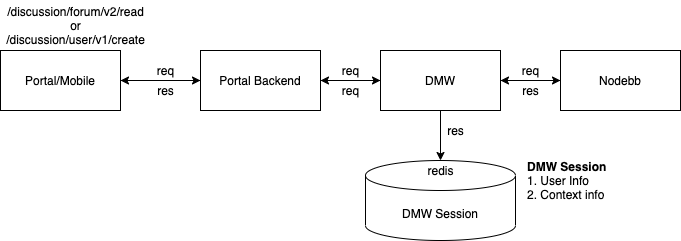

The diagram above was exported from draw.io. Its source (the exported page's mxGraphModel, read from the mxfile embedded in the PNG):
<mxGraphModel dx="881" dy="490" grid="1" gridSize="10" guides="1" tooltips="1" connect="1" arrows="1" fold="1" page="1" pageScale="1" pageWidth="827" pageHeight="1169" math="0" shadow="0">
  <root>
    <mxCell id="wnXv97sXglqpyuWekfv4-0" />
    <mxCell id="wnXv97sXglqpyuWekfv4-1" parent="wnXv97sXglqpyuWekfv4-0" />
    <mxCell id="2xfo1msQT1oA0cIXFoQv-4" style="edgeStyle=orthogonalEdgeStyle;rounded=0;orthogonalLoop=1;jettySize=auto;html=1;entryX=0;entryY=0.5;entryDx=0;entryDy=0;" edge="1" parent="wnXv97sXglqpyuWekfv4-1" source="2xfo1msQT1oA0cIXFoQv-0" target="2xfo1msQT1oA0cIXFoQv-1">
      <mxGeometry relative="1" as="geometry" />
    </mxCell>
    <mxCell id="2xfo1msQT1oA0cIXFoQv-0" value="Portal/Mobile" style="rounded=0;whiteSpace=wrap;html=1;align=center;" vertex="1" parent="wnXv97sXglqpyuWekfv4-1">
      <mxGeometry x="40" y="140" width="120" height="60" as="geometry" />
    </mxCell>
    <mxCell id="2xfo1msQT1oA0cIXFoQv-6" style="edgeStyle=orthogonalEdgeStyle;rounded=0;orthogonalLoop=1;jettySize=auto;html=1;entryX=0;entryY=0.5;entryDx=0;entryDy=0;" edge="1" parent="wnXv97sXglqpyuWekfv4-1" source="2xfo1msQT1oA0cIXFoQv-1" target="2xfo1msQT1oA0cIXFoQv-2">
      <mxGeometry relative="1" as="geometry" />
    </mxCell>
    <mxCell id="2xfo1msQT1oA0cIXFoQv-11" style="edgeStyle=orthogonalEdgeStyle;rounded=0;orthogonalLoop=1;jettySize=auto;html=1;entryX=1;entryY=0.5;entryDx=0;entryDy=0;" edge="1" parent="wnXv97sXglqpyuWekfv4-1" source="2xfo1msQT1oA0cIXFoQv-1" target="2xfo1msQT1oA0cIXFoQv-0">
      <mxGeometry relative="1" as="geometry" />
    </mxCell>
    <mxCell id="2xfo1msQT1oA0cIXFoQv-1" value="Portal Backend" style="rounded=0;whiteSpace=wrap;html=1;align=center;" vertex="1" parent="wnXv97sXglqpyuWekfv4-1">
      <mxGeometry x="240" y="140" width="120" height="60" as="geometry" />
    </mxCell>
    <mxCell id="2xfo1msQT1oA0cIXFoQv-7" style="edgeStyle=orthogonalEdgeStyle;rounded=0;orthogonalLoop=1;jettySize=auto;html=1;" edge="1" parent="wnXv97sXglqpyuWekfv4-1" source="2xfo1msQT1oA0cIXFoQv-2" target="2xfo1msQT1oA0cIXFoQv-3">
      <mxGeometry relative="1" as="geometry" />
    </mxCell>
    <mxCell id="2xfo1msQT1oA0cIXFoQv-10" style="edgeStyle=orthogonalEdgeStyle;rounded=0;orthogonalLoop=1;jettySize=auto;html=1;entryX=1;entryY=0.5;entryDx=0;entryDy=0;" edge="1" parent="wnXv97sXglqpyuWekfv4-1" source="2xfo1msQT1oA0cIXFoQv-2" target="2xfo1msQT1oA0cIXFoQv-1">
      <mxGeometry relative="1" as="geometry" />
    </mxCell>
    <mxCell id="2xfo1msQT1oA0cIXFoQv-12" style="edgeStyle=orthogonalEdgeStyle;rounded=0;orthogonalLoop=1;jettySize=auto;html=1;" edge="1" parent="wnXv97sXglqpyuWekfv4-1" source="2xfo1msQT1oA0cIXFoQv-2">
      <mxGeometry relative="1" as="geometry">
        <mxPoint x="480" y="250" as="targetPoint" />
      </mxGeometry>
    </mxCell>
    <mxCell id="2xfo1msQT1oA0cIXFoQv-2" value="DMW" style="rounded=0;whiteSpace=wrap;html=1;align=center;" vertex="1" parent="wnXv97sXglqpyuWekfv4-1">
      <mxGeometry x="420" y="140" width="120" height="60" as="geometry" />
    </mxCell>
    <mxCell id="2xfo1msQT1oA0cIXFoQv-9" style="edgeStyle=orthogonalEdgeStyle;rounded=0;orthogonalLoop=1;jettySize=auto;html=1;entryX=1;entryY=0.5;entryDx=0;entryDy=0;" edge="1" parent="wnXv97sXglqpyuWekfv4-1" source="2xfo1msQT1oA0cIXFoQv-3" target="2xfo1msQT1oA0cIXFoQv-2">
      <mxGeometry relative="1" as="geometry" />
    </mxCell>
    <mxCell id="2xfo1msQT1oA0cIXFoQv-3" value="Nodebb" style="rounded=0;whiteSpace=wrap;html=1;align=center;" vertex="1" parent="wnXv97sXglqpyuWekfv4-1">
      <mxGeometry x="600" y="140" width="120" height="60" as="geometry" />
    </mxCell>
    <mxCell id="2xfo1msQT1oA0cIXFoQv-8" value="/discussion/forum/v2/read&lt;br&gt;or&lt;br&gt;/discussion/user/v1/create" style="text;html=1;align=center;verticalAlign=middle;resizable=0;points=[];autosize=1;strokeColor=none;fillColor=none;" vertex="1" parent="wnXv97sXglqpyuWekfv4-1">
      <mxGeometry x="40" y="90" width="150" height="50" as="geometry" />
    </mxCell>
    <mxCell id="2xfo1msQT1oA0cIXFoQv-13" value="DMW Session" style="shape=cylinder3;whiteSpace=wrap;html=1;boundedLbl=1;backgroundOutline=1;size=15;align=center;" vertex="1" parent="wnXv97sXglqpyuWekfv4-1">
      <mxGeometry x="405" y="250" width="150" height="80" as="geometry" />
    </mxCell>
    <mxCell id="2xfo1msQT1oA0cIXFoQv-14" value="req" style="text;html=1;align=center;verticalAlign=middle;resizable=0;points=[];autosize=1;strokeColor=none;fillColor=none;" vertex="1" parent="wnXv97sXglqpyuWekfv4-1">
      <mxGeometry x="190" y="150" width="30" height="20" as="geometry" />
    </mxCell>
    <mxCell id="2xfo1msQT1oA0cIXFoQv-15" value="req" style="text;html=1;align=center;verticalAlign=middle;resizable=0;points=[];autosize=1;strokeColor=none;fillColor=none;" vertex="1" parent="wnXv97sXglqpyuWekfv4-1">
      <mxGeometry x="375" y="150" width="30" height="20" as="geometry" />
    </mxCell>
    <mxCell id="2xfo1msQT1oA0cIXFoQv-16" value="req" style="text;html=1;align=center;verticalAlign=middle;resizable=0;points=[];autosize=1;strokeColor=none;fillColor=none;" vertex="1" parent="wnXv97sXglqpyuWekfv4-1">
      <mxGeometry x="555" y="150" width="30" height="20" as="geometry" />
    </mxCell>
    <mxCell id="2xfo1msQT1oA0cIXFoQv-21" value="res" style="text;html=1;align=center;verticalAlign=middle;resizable=0;points=[];autosize=1;strokeColor=none;fillColor=none;" vertex="1" parent="wnXv97sXglqpyuWekfv4-1">
      <mxGeometry x="190" y="170" width="30" height="20" as="geometry" />
    </mxCell>
    <mxCell id="2xfo1msQT1oA0cIXFoQv-22" value="req" style="text;html=1;align=center;verticalAlign=middle;resizable=0;points=[];autosize=1;strokeColor=none;fillColor=none;" vertex="1" parent="wnXv97sXglqpyuWekfv4-1">
      <mxGeometry x="375" y="170" width="30" height="20" as="geometry" />
    </mxCell>
    <mxCell id="2xfo1msQT1oA0cIXFoQv-23" value="res" style="text;html=1;align=center;verticalAlign=middle;resizable=0;points=[];autosize=1;strokeColor=none;fillColor=none;" vertex="1" parent="wnXv97sXglqpyuWekfv4-1">
      <mxGeometry x="555" y="170" width="30" height="20" as="geometry" />
    </mxCell>
    <mxCell id="2xfo1msQT1oA0cIXFoQv-24" value="res" style="text;html=1;align=center;verticalAlign=middle;resizable=0;points=[];autosize=1;strokeColor=none;fillColor=none;" vertex="1" parent="wnXv97sXglqpyuWekfv4-1">
      <mxGeometry x="480" y="210" width="30" height="20" as="geometry" />
    </mxCell>
    <mxCell id="2xfo1msQT1oA0cIXFoQv-26" value="&lt;b&gt;DMW Session&lt;br&gt;&lt;/b&gt;1. User Info&lt;br&gt;2. Context info" style="text;html=1;align=left;verticalAlign=middle;resizable=0;points=[];autosize=1;strokeColor=none;fillColor=none;" vertex="1" parent="wnXv97sXglqpyuWekfv4-1">
      <mxGeometry x="565" y="245" width="90" height="50" as="geometry" />
    </mxCell>
    <mxCell id="2xfo1msQT1oA0cIXFoQv-27" value="redis" style="text;html=1;align=center;verticalAlign=middle;resizable=0;points=[];autosize=1;strokeColor=none;fillColor=none;" vertex="1" parent="wnXv97sXglqpyuWekfv4-1">
      <mxGeometry x="460" y="250" width="40" height="20" as="geometry" />
    </mxCell>
  </root>
</mxGraphModel>